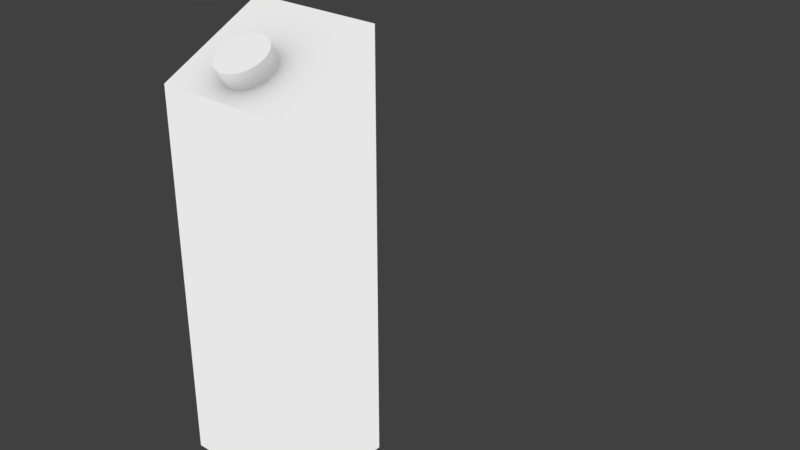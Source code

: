 # Source: jugos.blend  (saved by Blender 2.83.19; exported with 4.5.12 LTS)
import bpy
from mathutils import Matrix  # noqa: F401  (used for matrix-valued properties, if any)

bpy.ops.wm.read_factory_settings(use_empty=True)
scene = bpy.context.scene
scene.name = 'Scene'

# ---- collections
col_collection_1 = bpy.data.collections.new('Collection 1'); scene.collection.children.link(col_collection_1)
col_collection_1.hide_render = True
col_collection_1.hide_viewport = True
col_collection_2 = bpy.data.collections.new('Collection 2'); scene.collection.children.link(col_collection_2)

# ---- materials (node trees are filled in below, after node groups)
mat_material = bpy.data.materials.new('Material')
mat_material.alpha_threshold = 0.0
mat_material.roughness = 0.5

# ---- material node trees
mat_material.use_nodes = True; mat_material.node_tree.nodes.clear()
_N = mat_material.node_tree.nodes; _L = mat_material.node_tree.links
n0 = _N.new('ShaderNodeOutputMaterial'); n0.name = 'Material'; n0.location = (300, 300)
n1 = _N.new('ShaderNodeAmbientOcclusion'); n1.name = 'Oclusión ambiental'; n1.location = (10, 300)
n1.samples = 1
n1.inputs[0].default_value = (0.8, 0.8, 0.8, 1.0)
n1.inputs[1].default_value = 0.0
_L.new(n1.outputs[0], n0.inputs[0])
n0.is_active_output = True

# ---- world
world_world = bpy.data.worlds.new('World'); scene.world = world_world
world_world.color = (0.05088, 0.05088, 0.05088)
world_world.use_sun_shadow = False
world_world.sun_shadow_jitter_overblur = 0.0
world_world.cycles.sampling_method = 'MANUAL'

# ---- meshes
me_cubo = bpy.data.meshes.new('Cubo')
me_cubo.from_pydata([(-0.05026, -1.04e-09, -0.03841), (-0.05026, 1.04e-09, 0.03841), (-0.05026, 0.1966, -0.03841), (-0.05026, 0.1966, 0.03841), (0.05026, -1.04e-09, -0.03841), (0.05026, 1.04e-09, 0.03841), (0.05026, 0.1966, -0.03841), (0.05026, 0.1966, 0.03841), (-0.04897, 0.2012, 0.008031), (-0.04897, 0.2012, -0.008158), (0.05156, 0.2012, -0.008158), (0.05156, 0.2012, 0.008031), (0.05156, 0.2141, 0.002582), (0.05156, 0.2141, -0.002708), (-0.04897, 0.2141, -0.002708), (-0.04897, 0.2141, 0.002582)], [], [(0, 1, 3, 2), (3, 7, 11, 8), (6, 7, 5, 4), (4, 5, 1, 0), (2, 6, 4, 0), (7, 3, 1, 5), (9, 8, 15, 14), (2, 3, 8, 9), (7, 6, 10, 11), (6, 2, 9, 10), (10, 9, 14, 13), (11, 10, 13, 12), (15, 12, 13, 14), (8, 11, 12, 15)])
me_cubo.materials.append(mat_material)
me_cubo.use_remesh_preserve_volume = False
me_cubo.use_remesh_preserve_attributes = False
me_cubo.use_mirror_vertex_groups = False
me_cubo.update()
me_cubo_001 = bpy.data.meshes.new('Cubo.001')
me_cubo_001.from_pydata([(-0.05452, 5.551e-17, -0.03841), (-0.05452, 5.551e-17, 0.03841), (-0.05452, 0.183, -0.03841), (-0.05452, 0.2085, 0.03841), (0.05452, 5.551e-17, -0.03841), (0.05452, 5.551e-17, 0.03841), (0.05452, 0.183, -0.03841), (0.05452, 0.2085, 0.03841), (0.001123, 0.1853, -0.02803), (-0.002763, 0.1854, -0.02772), (-0.0065, 0.1857, -0.02682), (-0.009944, 0.1862, -0.02537), (-0.01296, 0.1869, -0.0234), (-0.01544, 0.1877, -0.02101), (-0.01728, 0.1886, -0.01829), (-0.01841, 0.1896, -0.01533), (-0.0188, 0.1906, -0.01225), (-0.01841, 0.1916, -0.00917), (-0.01728, 0.1926, -0.006211), (-0.01544, 0.1935, -0.003483), (-0.01296, 0.1943, -0.001092), (-0.009944, 0.1949, 0.00087), (-0.0065, 0.1954, 0.002328), (-0.002763, 0.1957, 0.003226), (0.001123, 0.1958, 0.003529), (0.005009, 0.1957, 0.003226), (0.008746, 0.1954, 0.002328), (0.01219, 0.1949, 0.00087), (0.01521, 0.1943, -0.001092), (0.01769, 0.1935, -0.003483), (0.01953, 0.1926, -0.006211), (0.02066, 0.1916, -0.00917), (0.02104, 0.1906, -0.01225), (0.02066, 0.1896, -0.01533), (0.01953, 0.1886, -0.01829), (0.01769, 0.1877, -0.02101), (0.01521, 0.1869, -0.0234), (0.01219, 0.1862, -0.02537), (0.008746, 0.1857, -0.02682), (0.005009, 0.1854, -0.02772), (0.001042, 0.1941, -0.0348), (-0.002844, 0.1942, -0.03449), (-0.006581, 0.1945, -0.0336), (-0.01002, 0.195, -0.03214), (-0.01304, 0.1957, -0.03018), (-0.01552, 0.1965, -0.02779), (-0.01736, 0.1974, -0.02506), (-0.0185, 0.1984, -0.0221), (-0.01888, 0.1994, -0.01902), (-0.0185, 0.2004, -0.01594), (-0.01736, 0.2014, -0.01298), (-0.01552, 0.2023, -0.01026), (-0.01304, 0.2031, -0.007864), (-0.01002, 0.2038, -0.005902), (-0.006581, 0.2042, -0.004444), (-0.002844, 0.2045, -0.003546), (0.001042, 0.2046, -0.003243), (0.004928, 0.2045, -0.003546), (0.008665, 0.2042, -0.004444), (0.01211, 0.2038, -0.005902), (0.01513, 0.2031, -0.007864), (0.0176, 0.2023, -0.01026), (0.01945, 0.2014, -0.01298), (0.02058, 0.2004, -0.01594), (0.02096, 0.1994, -0.01902), (0.02058, 0.1984, -0.0221), (0.01945, 0.1974, -0.02506), (0.0176, 0.1965, -0.02779), (0.01513, 0.1957, -0.03018), (0.01211, 0.195, -0.03214), (0.008665, 0.1945, -0.0336), (0.004928, 0.1942, -0.03449)], [], [(0, 1, 3, 2), (6, 7, 5, 4), (4, 5, 1, 0), (2, 6, 4, 0), (7, 3, 1, 5), (2, 3, 7, 6), (26, 58, 57, 25), (13, 45, 44, 12), (8, 40, 71, 39), (27, 59, 58, 26), (14, 46, 45, 13), (28, 60, 59, 27), (15, 47, 46, 14), (29, 61, 60, 28), (16, 48, 47, 15), (30, 62, 61, 29), (17, 49, 48, 16), (31, 63, 62, 30), (18, 50, 49, 17), (32, 64, 63, 31), (19, 51, 50, 18), (33, 65, 64, 32), (20, 52, 51, 19), (34, 66, 65, 33), (21, 53, 52, 20), (35, 67, 66, 34), (22, 54, 53, 21), (9, 41, 40, 8), (36, 68, 67, 35), (23, 55, 54, 22), (10, 42, 41, 9), (37, 69, 68, 36), (24, 56, 55, 23), (11, 43, 42, 10), (38, 70, 69, 37), (25, 57, 56, 24), (12, 44, 43, 11), (39, 71, 70, 38), (41, 42, 43, 44, 45, 46, 47, 48, 49, 50, 51, 52, 53, 54, 55, 56, 57, 58, 59, 60, 61, 62, 63, 64, 65, 66, 67, 68, 69, 70, 71, 40)])
me_cubo_001.materials.append(mat_material)
me_cubo_001.use_remesh_preserve_volume = False
me_cubo_001.use_remesh_preserve_attributes = False
me_cubo_001.use_mirror_vertex_groups = False
me_cubo_001.update()

# ---- objects
ob_cubo = bpy.data.objects.new('Cubo', me_cubo)
ob_cubo_001 = bpy.data.objects.new('Cubo.001', me_cubo_001)

# ---- transforms, parenting, visibility, modifiers, constraints
ob_cubo.location = (0.0, 0.0, 1.11e-16)
ob_cubo.rotation_euler = (1.571, -0.0, 0.0)
ob_cubo.scale = (0.4454, 0.4454, 0.4454)
ob_cubo.lineart.crease_threshold = 0.0
ob_cubo_001.location = (0.0, 0.0, 0.0)
ob_cubo_001.rotation_euler = (1.571, -0.0, 3.142)
ob_cubo_001.scale = (0.6891, 1.126, 0.7854)
ob_cubo_001.lineart.crease_threshold = 0.0

# ---- collection membership
col_collection_1.objects.link(ob_cubo)
col_collection_2.objects.link(ob_cubo_001)

# ---- scene / render settings (as saved in the file)
scene.frame_start = 1; scene.frame_end = 250; scene.frame_set(1)
scene.render.engine = 'CYCLES'
scene.render.resolution_percentage = 50
scene.render.dither_intensity = 0.0
scene.cycles.use_denoising = False
scene.cycles.samples = 128
scene.cycles.sampling_pattern = 'TABULATED_SOBOL'
scene.cycles.use_adaptive_sampling = False
scene.cycles.use_light_tree = False
scene.cycles.blur_glossy = 0.0
scene.cycles.sample_clamp_indirect = 0.0
scene.view_settings.view_transform = 'Standard'
bpy.context.view_layer.update()

# ---- added for rendering (the .blend has no active camera and no usable light): camera, sun
cam_auto = bpy.data.cameras.new('AutoCamera')
cam_auto.lens = 50.0
cam_auto.sensor_width = 36.0
cam_auto.clip_end = 1000.0
ob_auto_camera = bpy.data.objects.new('AutoCamera', cam_auto)
scene.collection.objects.link(ob_auto_camera)
ob_auto_camera.location = (0.352509, -0.330278, 0.379645)
ob_auto_camera.rotation_euler = (1.09748, -7.21219e-08, 0.694738)
scene.camera = ob_auto_camera
light_auto_sun = bpy.data.lights.new('AutoSun', 'SUN')
light_auto_sun.energy = 3.0
light_auto_sun.angle = 0.0523599
ob_auto_sun = bpy.data.objects.new('AutoSun', light_auto_sun)
scene.collection.objects.link(ob_auto_sun)
ob_auto_sun.rotation_euler = (0.872665, 0.174533, 0.523599)
bpy.context.view_layer.update()
